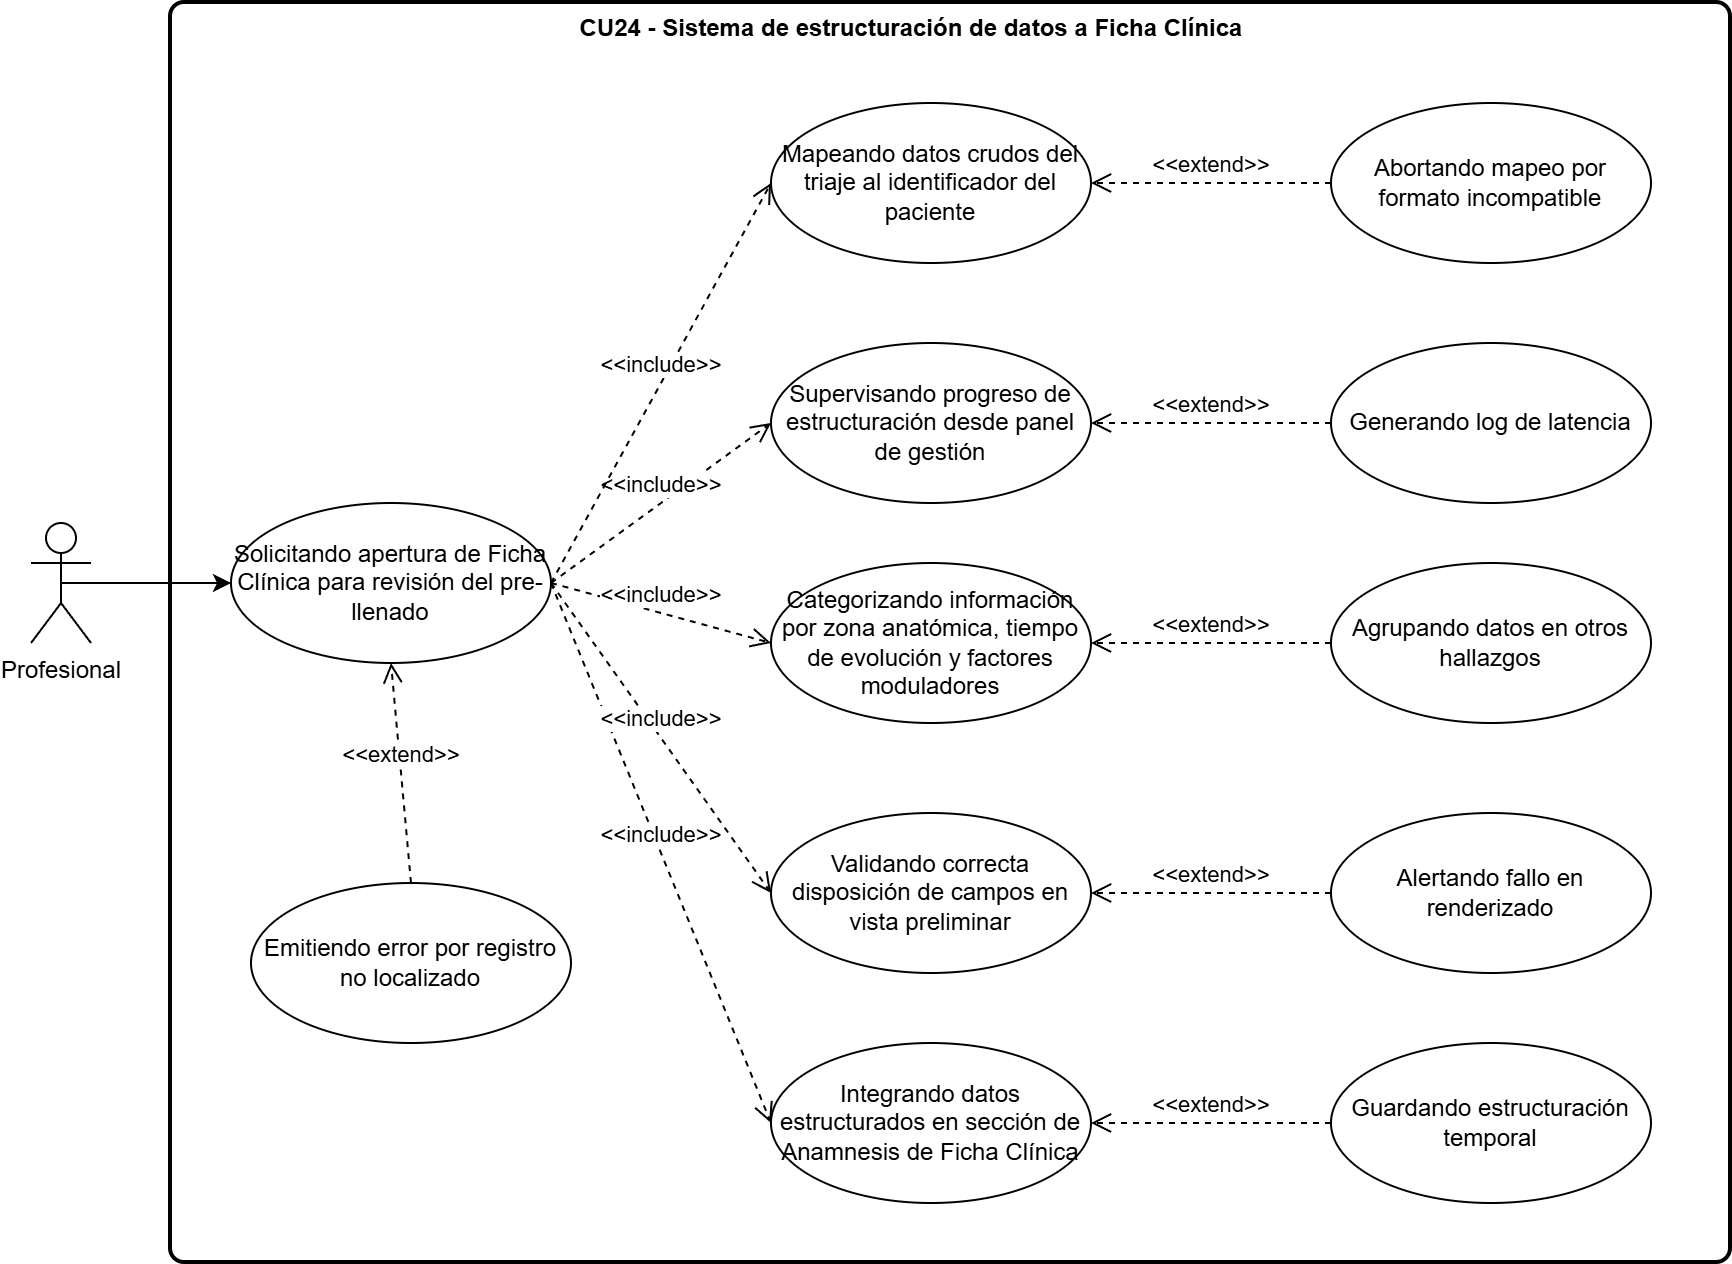

The diagram above was exported from draw.io. Its source (the exported page's mxGraphModel, read from the mxfile embedded in the PNG):
<mxGraphModel dx="1643" dy="2032" grid="1" gridSize="10" guides="1" tooltips="1" connect="1" arrows="1" fold="1" page="1" pageScale="1" pageWidth="827" pageHeight="1169" math="0" shadow="0">
  <root>
    <mxCell id="0" />
    <mxCell id="1" parent="0" />
    <mxCell id="G-IU7uNgmGRK993P0StC-34" parent="1" style="rounded=1;whiteSpace=wrap;html=1;absoluteArcSize=1;arcSize=14;strokeWidth=2;" value="" vertex="1">
      <mxGeometry height="630" width="780" x="140" y="-20" as="geometry" />
    </mxCell>
    <mxCell id="G-IU7uNgmGRK993P0StC-2" parent="1" style="ellipse;whiteSpace=wrap;html=1;" value="Solicitando apertura de Ficha Clínica para revisión del pre-llenado" vertex="1">
      <mxGeometry height="80" width="160" x="170" y="230" as="geometry" />
    </mxCell>
    <mxCell id="G-IU7uNgmGRK993P0StC-4" parent="1" style="ellipse;whiteSpace=wrap;html=1;" value="Mapeando datos crudos del triaje al identificador del paciente" vertex="1">
      <mxGeometry height="80" width="160" x="440" y="30" as="geometry" />
    </mxCell>
    <mxCell id="G-IU7uNgmGRK993P0StC-5" parent="1" style="ellipse;whiteSpace=wrap;html=1;" value="Supervisando progreso de estructuración desde panel de gestión" vertex="1">
      <mxGeometry height="80" width="160" x="440" y="150" as="geometry" />
    </mxCell>
    <mxCell id="G-IU7uNgmGRK993P0StC-6" edge="1" parent="1" source="G-IU7uNgmGRK993P0StC-2" style="html=1;verticalAlign=bottom;endArrow=open;dashed=1;endSize=8;curved=0;rounded=0;exitX=1;exitY=0.5;exitDx=0;exitDy=0;entryX=0;entryY=0.5;entryDx=0;entryDy=0;" target="G-IU7uNgmGRK993P0StC-5" value="&amp;lt;&amp;lt;include&amp;gt;&amp;gt;">
      <mxGeometry relative="1" as="geometry">
        <mxPoint x="550" y="280" as="sourcePoint" />
        <mxPoint x="430" y="400" as="targetPoint" />
      </mxGeometry>
    </mxCell>
    <mxCell id="G-IU7uNgmGRK993P0StC-7" edge="1" parent="1" source="G-IU7uNgmGRK993P0StC-2" style="html=1;verticalAlign=bottom;endArrow=open;dashed=1;endSize=8;curved=0;rounded=0;exitX=1;exitY=0.5;exitDx=0;exitDy=0;entryX=0;entryY=0.5;entryDx=0;entryDy=0;" target="G-IU7uNgmGRK993P0StC-4" value="&amp;lt;&amp;lt;include&amp;gt;&amp;gt;">
      <mxGeometry relative="1" as="geometry">
        <mxPoint x="560" y="90" as="sourcePoint" />
        <mxPoint x="560" y="160" as="targetPoint" />
      </mxGeometry>
    </mxCell>
    <mxCell id="G-IU7uNgmGRK993P0StC-9" parent="1" style="ellipse;whiteSpace=wrap;html=1;" value="Emitiendo error por registro no localizado" vertex="1">
      <mxGeometry height="80" width="160" x="180" y="420" as="geometry" />
    </mxCell>
    <mxCell id="G-IU7uNgmGRK993P0StC-11" parent="1" style="ellipse;whiteSpace=wrap;html=1;" value="Abortando mapeo por formato incompatible" vertex="1">
      <mxGeometry height="80" width="160" x="720" y="30" as="geometry" />
    </mxCell>
    <mxCell id="G-IU7uNgmGRK993P0StC-12" parent="1" style="ellipse;whiteSpace=wrap;html=1;" value="Generando log de latencia" vertex="1">
      <mxGeometry height="80" width="160" x="720" y="150" as="geometry" />
    </mxCell>
    <mxCell id="G-IU7uNgmGRK993P0StC-13" edge="1" parent="1" source="G-IU7uNgmGRK993P0StC-9" style="html=1;verticalAlign=bottom;endArrow=open;dashed=1;endSize=8;curved=0;rounded=0;entryX=0.5;entryY=1;entryDx=0;entryDy=0;exitX=0.5;exitY=0;exitDx=0;exitDy=0;" target="G-IU7uNgmGRK993P0StC-2" value="&amp;lt;&amp;lt;extend&amp;gt;&amp;gt;">
      <mxGeometry relative="1" as="geometry">
        <mxPoint x="680" y="60" as="sourcePoint" />
        <mxPoint x="490" y="60" as="targetPoint" />
      </mxGeometry>
    </mxCell>
    <mxCell id="G-IU7uNgmGRK993P0StC-15" edge="1" parent="1" source="G-IU7uNgmGRK993P0StC-11" style="html=1;verticalAlign=bottom;endArrow=open;dashed=1;endSize=8;curved=0;rounded=0;entryX=1;entryY=0.5;entryDx=0;entryDy=0;exitX=0;exitY=0.5;exitDx=0;exitDy=0;" target="G-IU7uNgmGRK993P0StC-4" value="&amp;lt;&amp;lt;extend&amp;gt;&amp;gt;">
      <mxGeometry relative="1" as="geometry">
        <mxPoint x="850" y="40" as="sourcePoint" />
        <mxPoint x="660" y="40" as="targetPoint" />
      </mxGeometry>
    </mxCell>
    <mxCell id="G-IU7uNgmGRK993P0StC-16" edge="1" parent="1" source="G-IU7uNgmGRK993P0StC-12" style="html=1;verticalAlign=bottom;endArrow=open;dashed=1;endSize=8;curved=0;rounded=0;entryX=1;entryY=0.5;entryDx=0;entryDy=0;exitX=0;exitY=0.5;exitDx=0;exitDy=0;" target="G-IU7uNgmGRK993P0StC-5" value="&amp;lt;&amp;lt;extend&amp;gt;&amp;gt;">
      <mxGeometry relative="1" as="geometry">
        <mxPoint x="880" y="140" as="sourcePoint" />
        <mxPoint x="690" y="140" as="targetPoint" />
      </mxGeometry>
    </mxCell>
    <mxCell id="G-IU7uNgmGRK993P0StC-20" parent="1" style="ellipse;whiteSpace=wrap;html=1;" value="Categorizando información por zona anatómica, tiempo de evolución y factores moduladores" vertex="1">
      <mxGeometry height="80" width="160" x="440" y="260" as="geometry" />
    </mxCell>
    <mxCell id="G-IU7uNgmGRK993P0StC-21" parent="1" style="ellipse;whiteSpace=wrap;html=1;" value="Validando correcta disposición de campos en vista preliminar" vertex="1">
      <mxGeometry height="80" width="160" x="440" y="385" as="geometry" />
    </mxCell>
    <mxCell id="G-IU7uNgmGRK993P0StC-22" parent="1" style="ellipse;whiteSpace=wrap;html=1;" value="Integrando datos estructurados en sección de Anamnesis de Ficha Clínica" vertex="1">
      <mxGeometry height="80" width="160" x="440" y="500" as="geometry" />
    </mxCell>
    <mxCell id="G-IU7uNgmGRK993P0StC-23" edge="1" parent="1" source="G-IU7uNgmGRK993P0StC-2" style="html=1;verticalAlign=bottom;endArrow=open;dashed=1;endSize=8;curved=0;rounded=0;exitX=1;exitY=0.5;exitDx=0;exitDy=0;entryX=0;entryY=0.5;entryDx=0;entryDy=0;" target="G-IU7uNgmGRK993P0StC-22" value="&amp;lt;&amp;lt;include&amp;gt;&amp;gt;">
      <mxGeometry relative="1" as="geometry">
        <mxPoint x="290" y="785" as="sourcePoint" />
        <mxPoint x="390" y="915" as="targetPoint" />
      </mxGeometry>
    </mxCell>
    <mxCell id="G-IU7uNgmGRK993P0StC-24" edge="1" parent="1" source="G-IU7uNgmGRK993P0StC-2" style="html=1;verticalAlign=bottom;endArrow=open;dashed=1;endSize=8;curved=0;rounded=0;exitX=1;exitY=0.5;exitDx=0;exitDy=0;entryX=0;entryY=0.5;entryDx=0;entryDy=0;" target="G-IU7uNgmGRK993P0StC-21" value="&amp;lt;&amp;lt;include&amp;gt;&amp;gt;">
      <mxGeometry relative="1" as="geometry">
        <mxPoint x="290" y="785" as="sourcePoint" />
        <mxPoint x="520" y="675" as="targetPoint" />
      </mxGeometry>
    </mxCell>
    <mxCell id="G-IU7uNgmGRK993P0StC-25" edge="1" parent="1" source="G-IU7uNgmGRK993P0StC-2" style="html=1;verticalAlign=bottom;endArrow=open;dashed=1;endSize=8;curved=0;rounded=0;entryX=0;entryY=0.5;entryDx=0;entryDy=0;exitX=1;exitY=0.5;exitDx=0;exitDy=0;" target="G-IU7uNgmGRK993P0StC-20" value="&amp;lt;&amp;lt;include&amp;gt;&amp;gt;">
      <mxGeometry relative="1" as="geometry">
        <mxPoint x="290" y="785" as="sourcePoint" />
        <mxPoint x="490" y="615" as="targetPoint" />
      </mxGeometry>
    </mxCell>
    <mxCell id="G-IU7uNgmGRK993P0StC-27" parent="1" style="ellipse;whiteSpace=wrap;html=1;" value="Agrupando datos en otros hallazgos" vertex="1">
      <mxGeometry height="80" width="160" x="720" y="260" as="geometry" />
    </mxCell>
    <mxCell id="G-IU7uNgmGRK993P0StC-28" parent="1" style="ellipse;whiteSpace=wrap;html=1;" value="Alertando fallo en renderizado" vertex="1">
      <mxGeometry height="80" width="160" x="720" y="385" as="geometry" />
    </mxCell>
    <mxCell id="G-IU7uNgmGRK993P0StC-29" parent="1" style="ellipse;whiteSpace=wrap;html=1;" value="Guardando estructuración temporal" vertex="1">
      <mxGeometry height="80" width="160" x="720" y="500" as="geometry" />
    </mxCell>
    <mxCell id="G-IU7uNgmGRK993P0StC-31" edge="1" parent="1" source="G-IU7uNgmGRK993P0StC-27" style="html=1;verticalAlign=bottom;endArrow=open;dashed=1;endSize=8;curved=0;rounded=0;entryX=1;entryY=0.5;entryDx=0;entryDy=0;exitX=0;exitY=0.5;exitDx=0;exitDy=0;" target="G-IU7uNgmGRK993P0StC-20" value="&amp;lt;&amp;lt;extend&amp;gt;&amp;gt;">
      <mxGeometry relative="1" as="geometry">
        <mxPoint x="820" y="320" as="sourcePoint" />
        <mxPoint x="630" y="320" as="targetPoint" />
      </mxGeometry>
    </mxCell>
    <mxCell id="G-IU7uNgmGRK993P0StC-32" edge="1" parent="1" source="G-IU7uNgmGRK993P0StC-28" style="html=1;verticalAlign=bottom;endArrow=open;dashed=1;endSize=8;curved=0;rounded=0;entryX=1;entryY=0.5;entryDx=0;entryDy=0;exitX=0;exitY=0.5;exitDx=0;exitDy=0;" target="G-IU7uNgmGRK993P0StC-21" value="&amp;lt;&amp;lt;extend&amp;gt;&amp;gt;">
      <mxGeometry relative="1" as="geometry">
        <mxPoint x="850" y="395" as="sourcePoint" />
        <mxPoint x="660" y="395" as="targetPoint" />
      </mxGeometry>
    </mxCell>
    <mxCell id="G-IU7uNgmGRK993P0StC-33" edge="1" parent="1" source="G-IU7uNgmGRK993P0StC-29" style="html=1;verticalAlign=bottom;endArrow=open;dashed=1;endSize=8;curved=0;rounded=0;entryX=1;entryY=0.5;entryDx=0;entryDy=0;exitX=0;exitY=0.5;exitDx=0;exitDy=0;" target="G-IU7uNgmGRK993P0StC-22" value="&amp;lt;&amp;lt;extend&amp;gt;&amp;gt;">
      <mxGeometry relative="1" as="geometry">
        <mxPoint x="880" y="490" as="sourcePoint" />
        <mxPoint x="690" y="490" as="targetPoint" />
      </mxGeometry>
    </mxCell>
    <mxCell id="G-IU7uNgmGRK993P0StC-36" edge="1" parent="1" source="G-IU7uNgmGRK993P0StC-35" style="edgeStyle=orthogonalEdgeStyle;rounded=0;orthogonalLoop=1;jettySize=auto;html=1;exitX=0.5;exitY=0.5;exitDx=0;exitDy=0;exitPerimeter=0;entryX=0;entryY=0.5;entryDx=0;entryDy=0;" target="G-IU7uNgmGRK993P0StC-2">
      <mxGeometry relative="1" as="geometry" />
    </mxCell>
    <mxCell id="G-IU7uNgmGRK993P0StC-35" parent="1" style="shape=umlActor;verticalLabelPosition=bottom;verticalAlign=top;html=1;" value="Profesional" vertex="1">
      <mxGeometry height="60" width="30" x="70" y="240" as="geometry" />
    </mxCell>
    <mxCell id="ei9jt9ZXM5a0IYMzu0RV-1" parent="1" style="text;align=center;fontStyle=1;verticalAlign=middle;spacingLeft=3;spacingRight=3;strokeColor=none;rotatable=0;points=[[0,0.5],[1,0.5]];portConstraint=eastwest;html=1;" value="CU24 - Sistema de estructuración de datos a Ficha Clínica" vertex="1">
      <mxGeometry height="26" width="80" x="470" y="-20" as="geometry" />
    </mxCell>
  </root>
</mxGraphModel>